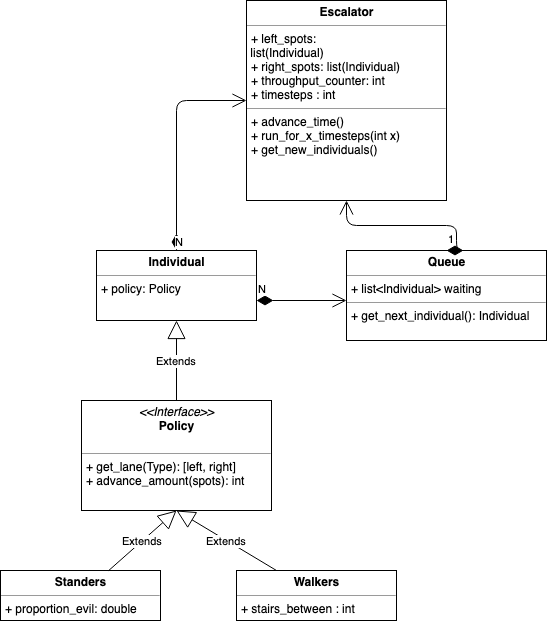

The diagram above was exported from draw.io. Its source (the exported page's mxGraphModel, read from the mxfile embedded in the PNG):
<mxGraphModel dx="932" dy="1594" grid="1" gridSize="10" guides="1" tooltips="1" connect="1" arrows="1" fold="1" page="1" pageScale="1" pageWidth="850" pageHeight="1100" background="#ffffff" math="0" shadow="0">
  <root>
    <mxCell id="0" />
    <mxCell id="1" parent="0" />
    <mxCell id="ekxjRss5Qh_zrulavRmk-21" value="&lt;p style=&quot;margin: 0px ; margin-top: 4px ; text-align: center&quot;&gt;&lt;b&gt;Escalator&lt;/b&gt;&lt;/p&gt;&lt;hr size=&quot;1&quot;&gt;&lt;p style=&quot;margin: 0px ; margin-left: 4px&quot;&gt;+ left_spots:&amp;nbsp;&lt;/p&gt;&amp;nbsp;list(Individual)&lt;p style=&quot;margin: 0px ; margin-left: 4px&quot;&gt;+ right_spots: list(Individual)&lt;br&gt;&lt;/p&gt;&lt;p style=&quot;margin: 0px ; margin-left: 4px&quot;&gt;+ throughput_counter: int&lt;/p&gt;&lt;p style=&quot;margin: 0px ; margin-left: 4px&quot;&gt;+ timesteps : int&lt;/p&gt;&lt;hr size=&quot;1&quot;&gt;&lt;p style=&quot;margin: 0px ; margin-left: 4px&quot;&gt;+ advance_time()&lt;/p&gt;&lt;p style=&quot;margin: 0px ; margin-left: 4px&quot;&gt;+ run_for_x_timesteps(int x)&lt;/p&gt;&lt;p style=&quot;margin: 0px ; margin-left: 4px&quot;&gt;+ get_new_individuals()&lt;/p&gt;" style="verticalAlign=top;align=left;overflow=fill;fontSize=12;fontFamily=Helvetica;html=1;" vertex="1" parent="1">
      <mxGeometry x="630" y="-60" width="200" height="200" as="geometry" />
    </mxCell>
    <mxCell id="ekxjRss5Qh_zrulavRmk-22" value="&lt;p style=&quot;margin: 0px ; margin-top: 4px ; text-align: center&quot;&gt;&lt;b&gt;Queue&lt;/b&gt;&lt;/p&gt;&lt;hr size=&quot;1&quot;&gt;&lt;p style=&quot;margin: 0px ; margin-left: 4px&quot;&gt;+ list&amp;lt;Individual&amp;gt; waiting&lt;/p&gt;&lt;hr size=&quot;1&quot;&gt;&lt;p style=&quot;margin: 0px ; margin-left: 4px&quot;&gt;+ get_next_individual(): Individual&lt;/p&gt;" style="verticalAlign=top;align=left;overflow=fill;fontSize=12;fontFamily=Helvetica;html=1;" vertex="1" parent="1">
      <mxGeometry x="730" y="190" width="200" height="90" as="geometry" />
    </mxCell>
    <mxCell id="ekxjRss5Qh_zrulavRmk-23" value="&lt;p style=&quot;margin: 0px ; margin-top: 4px ; text-align: center&quot;&gt;&lt;b&gt;Individual&lt;/b&gt;&lt;/p&gt;&lt;hr size=&quot;1&quot;&gt;&lt;p style=&quot;margin: 0px ; margin-left: 4px&quot;&gt;+ policy: Policy&lt;/p&gt;&lt;p style=&quot;margin: 0px ; margin-left: 4px&quot;&gt;&lt;br&gt;&lt;/p&gt;" style="verticalAlign=top;align=left;overflow=fill;fontSize=12;fontFamily=Helvetica;html=1;" vertex="1" parent="1">
      <mxGeometry x="480" y="190" width="160" height="70" as="geometry" />
    </mxCell>
    <mxCell id="ekxjRss5Qh_zrulavRmk-24" value="&lt;p style=&quot;margin: 0px ; margin-top: 4px ; text-align: center&quot;&gt;&lt;b&gt;Standers&lt;/b&gt;&lt;/p&gt;&lt;hr size=&quot;1&quot;&gt;&lt;p style=&quot;margin: 0px ; margin-left: 4px&quot;&gt;+ proportion_evil: double&lt;/p&gt;" style="verticalAlign=top;align=left;overflow=fill;fontSize=12;fontFamily=Helvetica;html=1;" vertex="1" parent="1">
      <mxGeometry x="384" y="510" width="160" height="50" as="geometry" />
    </mxCell>
    <mxCell id="ekxjRss5Qh_zrulavRmk-25" value="&lt;p style=&quot;margin: 0px ; margin-top: 4px ; text-align: center&quot;&gt;&lt;b&gt;Walkers&lt;/b&gt;&lt;/p&gt;&lt;hr size=&quot;1&quot;&gt;&lt;p style=&quot;margin: 0px ; margin-left: 4px&quot;&gt;+ stairs_between : int&lt;/p&gt;&lt;p style=&quot;margin: 0px ; margin-left: 4px&quot;&gt;&lt;br&gt;&lt;/p&gt;" style="verticalAlign=top;align=left;overflow=fill;fontSize=12;fontFamily=Helvetica;html=1;" vertex="1" parent="1">
      <mxGeometry x="620" y="510" width="160" height="50" as="geometry" />
    </mxCell>
    <mxCell id="ekxjRss5Qh_zrulavRmk-26" value="&lt;p style=&quot;margin: 0px ; margin-top: 4px ; text-align: center&quot;&gt;&lt;i&gt;&amp;lt;&amp;lt;Interface&amp;gt;&amp;gt;&lt;/i&gt;&lt;br&gt;&lt;b&gt;Policy&lt;/b&gt;&lt;/p&gt;&lt;p style=&quot;margin: 0px ; margin-left: 4px&quot;&gt;&lt;br&gt;&lt;/p&gt;&lt;hr size=&quot;1&quot;&gt;&lt;p style=&quot;margin: 0px ; margin-left: 4px&quot;&gt;+ get_lane(Type): [left, right]&lt;/p&gt;&lt;p style=&quot;margin: 0px ; margin-left: 4px&quot;&gt;+ advance_amount(spots): int&lt;br&gt;&lt;br&gt;&lt;/p&gt;" style="verticalAlign=top;align=left;overflow=fill;fontSize=12;fontFamily=Helvetica;html=1;" vertex="1" parent="1">
      <mxGeometry x="465" y="340" width="190" height="110" as="geometry" />
    </mxCell>
    <mxCell id="ekxjRss5Qh_zrulavRmk-27" value="Extends" style="endArrow=block;endSize=16;endFill=0;html=1;entryX=0.5;entryY=1;entryDx=0;entryDy=0;" edge="1" parent="1" source="ekxjRss5Qh_zrulavRmk-24" target="ekxjRss5Qh_zrulavRmk-26">
      <mxGeometry width="160" relative="1" as="geometry">
        <mxPoint x="450" y="510" as="sourcePoint" />
        <mxPoint x="610" y="510" as="targetPoint" />
      </mxGeometry>
    </mxCell>
    <mxCell id="ekxjRss5Qh_zrulavRmk-28" value="Extends" style="endArrow=block;endSize=16;endFill=0;html=1;entryX=0.5;entryY=1;entryDx=0;entryDy=0;exitX=0.25;exitY=0;exitDx=0;exitDy=0;" edge="1" parent="1" source="ekxjRss5Qh_zrulavRmk-25" target="ekxjRss5Qh_zrulavRmk-26">
      <mxGeometry width="160" relative="1" as="geometry">
        <mxPoint x="515.1428571428571" y="520" as="sourcePoint" />
        <mxPoint x="570" y="460" as="targetPoint" />
      </mxGeometry>
    </mxCell>
    <mxCell id="ekxjRss5Qh_zrulavRmk-29" value="Extends" style="endArrow=block;endSize=16;endFill=0;html=1;entryX=0.5;entryY=1;entryDx=0;entryDy=0;exitX=0.5;exitY=0;exitDx=0;exitDy=0;" edge="1" parent="1" source="ekxjRss5Qh_zrulavRmk-26" target="ekxjRss5Qh_zrulavRmk-23">
      <mxGeometry width="160" relative="1" as="geometry">
        <mxPoint x="550" y="300" as="sourcePoint" />
        <mxPoint x="570" y="460" as="targetPoint" />
      </mxGeometry>
    </mxCell>
    <mxCell id="ekxjRss5Qh_zrulavRmk-30" value="N" style="endArrow=open;html=1;endSize=12;startArrow=diamondThin;startSize=14;startFill=1;edgeStyle=orthogonalEdgeStyle;align=left;verticalAlign=bottom;" edge="1" parent="1">
      <mxGeometry x="-1" y="3" relative="1" as="geometry">
        <mxPoint x="640" y="240" as="sourcePoint" />
        <mxPoint x="730" y="240" as="targetPoint" />
      </mxGeometry>
    </mxCell>
    <mxCell id="ekxjRss5Qh_zrulavRmk-31" value="N" style="endArrow=open;html=1;endSize=12;startArrow=diamondThin;startSize=14;startFill=1;edgeStyle=orthogonalEdgeStyle;align=left;verticalAlign=bottom;entryX=0;entryY=0.5;entryDx=0;entryDy=0;exitX=0.5;exitY=0;exitDx=0;exitDy=0;" edge="1" parent="1" source="ekxjRss5Qh_zrulavRmk-23" target="ekxjRss5Qh_zrulavRmk-21">
      <mxGeometry x="-1" y="3" relative="1" as="geometry">
        <mxPoint x="544" y="180" as="sourcePoint" />
        <mxPoint x="634" y="180" as="targetPoint" />
      </mxGeometry>
    </mxCell>
    <mxCell id="ekxjRss5Qh_zrulavRmk-32" value="1" style="endArrow=open;html=1;endSize=12;startArrow=diamondThin;startSize=14;startFill=1;edgeStyle=orthogonalEdgeStyle;align=left;verticalAlign=bottom;entryX=0.5;entryY=1;entryDx=0;entryDy=0;" edge="1" parent="1" target="ekxjRss5Qh_zrulavRmk-21">
      <mxGeometry x="-1" y="3" relative="1" as="geometry">
        <mxPoint x="830" y="190" as="sourcePoint" />
        <mxPoint x="990" y="190" as="targetPoint" />
        <Array as="points">
          <mxPoint x="840" y="190" />
          <mxPoint x="840" y="165" />
          <mxPoint x="730" y="165" />
        </Array>
      </mxGeometry>
    </mxCell>
  </root>
</mxGraphModel>